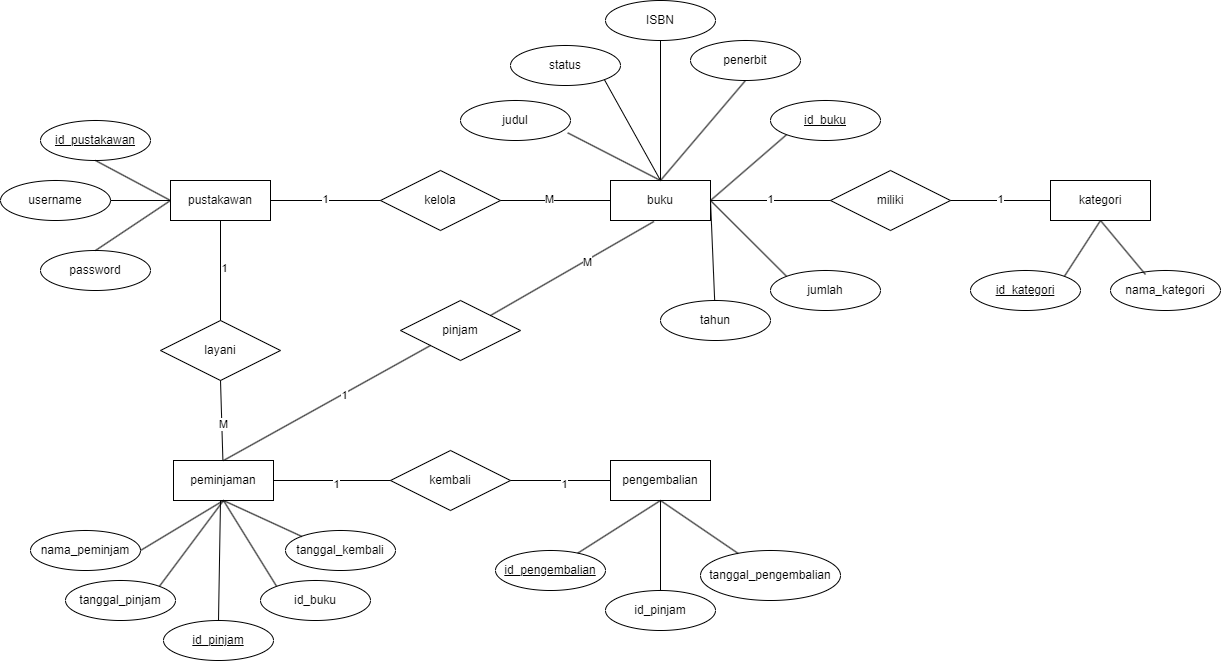

The diagram above was exported from draw.io. Its source (the exported page's mxGraphModel, read from the mxfile embedded in the PNG):
<mxGraphModel dx="2284" dy="772" grid="1" gridSize="10" guides="1" tooltips="1" connect="1" arrows="1" fold="1" page="1" pageScale="1" pageWidth="850" pageHeight="1100" math="0" shadow="0">
  <root>
    <mxCell id="0" />
    <mxCell id="1" parent="0" />
    <mxCell id="JL4ZezvSd_ESSNH4APwC-1" value="buku" style="rounded=0;whiteSpace=wrap;html=1;" parent="1" vertex="1">
      <mxGeometry x="560" y="270" width="100" height="40" as="geometry" />
    </mxCell>
    <mxCell id="JL4ZezvSd_ESSNH4APwC-2" value="peminjaman" style="rounded=0;whiteSpace=wrap;html=1;" parent="1" vertex="1">
      <mxGeometry x="123" y="550" width="100" height="40" as="geometry" />
    </mxCell>
    <mxCell id="JL4ZezvSd_ESSNH4APwC-4" value="pustakawan" style="rounded=0;whiteSpace=wrap;html=1;" parent="1" vertex="1">
      <mxGeometry x="120" y="270" width="100" height="40" as="geometry" />
    </mxCell>
    <mxCell id="JL4ZezvSd_ESSNH4APwC-5" value="&lt;u&gt;id_pustakawan&lt;/u&gt;" style="ellipse;whiteSpace=wrap;html=1;" parent="1" vertex="1">
      <mxGeometry x="-10" y="210" width="110" height="40" as="geometry" />
    </mxCell>
    <mxCell id="JL4ZezvSd_ESSNH4APwC-7" value="password" style="ellipse;whiteSpace=wrap;html=1;" parent="1" vertex="1">
      <mxGeometry x="-10" y="340" width="110" height="40" as="geometry" />
    </mxCell>
    <mxCell id="JL4ZezvSd_ESSNH4APwC-8" value="username" style="ellipse;whiteSpace=wrap;html=1;" parent="1" vertex="1">
      <mxGeometry x="-50" y="270" width="110" height="40" as="geometry" />
    </mxCell>
    <mxCell id="JL4ZezvSd_ESSNH4APwC-9" value="" style="endArrow=none;html=1;rounded=0;entryX=0.5;entryY=1;entryDx=0;entryDy=0;exitX=0;exitY=0.5;exitDx=0;exitDy=0;" parent="1" source="JL4ZezvSd_ESSNH4APwC-4" target="JL4ZezvSd_ESSNH4APwC-5" edge="1">
      <mxGeometry width="50" height="50" relative="1" as="geometry">
        <mxPoint x="370" y="320" as="sourcePoint" />
        <mxPoint x="420" y="270" as="targetPoint" />
      </mxGeometry>
    </mxCell>
    <mxCell id="JL4ZezvSd_ESSNH4APwC-10" value="" style="endArrow=none;html=1;rounded=0;entryX=1;entryY=0.5;entryDx=0;entryDy=0;exitX=0;exitY=0.5;exitDx=0;exitDy=0;" parent="1" source="JL4ZezvSd_ESSNH4APwC-4" target="JL4ZezvSd_ESSNH4APwC-8" edge="1">
      <mxGeometry width="50" height="50" relative="1" as="geometry">
        <mxPoint x="370" y="320" as="sourcePoint" />
        <mxPoint x="420" y="270" as="targetPoint" />
      </mxGeometry>
    </mxCell>
    <mxCell id="JL4ZezvSd_ESSNH4APwC-11" value="" style="endArrow=none;html=1;rounded=0;exitX=0.5;exitY=0;exitDx=0;exitDy=0;entryX=0;entryY=0.5;entryDx=0;entryDy=0;" parent="1" source="JL4ZezvSd_ESSNH4APwC-7" target="JL4ZezvSd_ESSNH4APwC-4" edge="1">
      <mxGeometry width="50" height="50" relative="1" as="geometry">
        <mxPoint x="370" y="320" as="sourcePoint" />
        <mxPoint x="420" y="270" as="targetPoint" />
      </mxGeometry>
    </mxCell>
    <mxCell id="JL4ZezvSd_ESSNH4APwC-12" value="ISBN" style="ellipse;whiteSpace=wrap;html=1;" parent="1" vertex="1">
      <mxGeometry x="555" y="90" width="110" height="40" as="geometry" />
    </mxCell>
    <mxCell id="JL4ZezvSd_ESSNH4APwC-14" value="tahun" style="ellipse;whiteSpace=wrap;html=1;" parent="1" vertex="1">
      <mxGeometry x="610" y="390" width="110" height="40" as="geometry" />
    </mxCell>
    <mxCell id="JL4ZezvSd_ESSNH4APwC-15" value="judul" style="ellipse;whiteSpace=wrap;html=1;" parent="1" vertex="1">
      <mxGeometry x="410" y="190" width="110" height="40" as="geometry" />
    </mxCell>
    <mxCell id="JL4ZezvSd_ESSNH4APwC-17" value="penerbit" style="ellipse;whiteSpace=wrap;html=1;" parent="1" vertex="1">
      <mxGeometry x="640" y="130" width="110" height="40" as="geometry" />
    </mxCell>
    <mxCell id="JL4ZezvSd_ESSNH4APwC-18" value="jumlah" style="ellipse;whiteSpace=wrap;html=1;" parent="1" vertex="1">
      <mxGeometry x="720" y="360" width="110" height="40" as="geometry" />
    </mxCell>
    <mxCell id="JL4ZezvSd_ESSNH4APwC-20" value="" style="endArrow=none;html=1;rounded=0;entryX=0;entryY=1;entryDx=0;entryDy=0;" parent="1" target="JL4ZezvSd_ESSNH4APwC-27" edge="1">
      <mxGeometry width="50" height="50" relative="1" as="geometry">
        <mxPoint x="660" y="290" as="sourcePoint" />
        <mxPoint x="420" y="270" as="targetPoint" />
      </mxGeometry>
    </mxCell>
    <mxCell id="JL4ZezvSd_ESSNH4APwC-22" value="" style="endArrow=none;html=1;rounded=0;" parent="1" target="JL4ZezvSd_ESSNH4APwC-14" edge="1">
      <mxGeometry width="50" height="50" relative="1" as="geometry">
        <mxPoint x="660" y="290" as="sourcePoint" />
        <mxPoint x="420" y="270" as="targetPoint" />
      </mxGeometry>
    </mxCell>
    <mxCell id="JL4ZezvSd_ESSNH4APwC-23" value="" style="endArrow=none;html=1;rounded=0;entryX=0;entryY=0;entryDx=0;entryDy=0;exitX=1;exitY=0.5;exitDx=0;exitDy=0;" parent="1" source="JL4ZezvSd_ESSNH4APwC-1" target="JL4ZezvSd_ESSNH4APwC-18" edge="1">
      <mxGeometry width="50" height="50" relative="1" as="geometry">
        <mxPoint x="370" y="320" as="sourcePoint" />
        <mxPoint x="420" y="270" as="targetPoint" />
      </mxGeometry>
    </mxCell>
    <mxCell id="JL4ZezvSd_ESSNH4APwC-24" value="" style="endArrow=none;html=1;rounded=0;entryX=0.5;entryY=1;entryDx=0;entryDy=0;exitX=0.5;exitY=0;exitDx=0;exitDy=0;" parent="1" source="JL4ZezvSd_ESSNH4APwC-1" target="JL4ZezvSd_ESSNH4APwC-17" edge="1">
      <mxGeometry width="50" height="50" relative="1" as="geometry">
        <mxPoint x="660" y="290" as="sourcePoint" />
        <mxPoint x="420" y="270" as="targetPoint" />
      </mxGeometry>
    </mxCell>
    <mxCell id="JL4ZezvSd_ESSNH4APwC-25" value="" style="endArrow=none;html=1;rounded=0;entryX=0.5;entryY=1;entryDx=0;entryDy=0;exitX=0.5;exitY=0;exitDx=0;exitDy=0;" parent="1" source="JL4ZezvSd_ESSNH4APwC-1" target="JL4ZezvSd_ESSNH4APwC-12" edge="1">
      <mxGeometry width="50" height="50" relative="1" as="geometry">
        <mxPoint x="370" y="320" as="sourcePoint" />
        <mxPoint x="420" y="270" as="targetPoint" />
      </mxGeometry>
    </mxCell>
    <mxCell id="JL4ZezvSd_ESSNH4APwC-26" value="" style="endArrow=none;html=1;rounded=0;entryX=0.975;entryY=0.809;entryDx=0;entryDy=0;exitX=0.5;exitY=0;exitDx=0;exitDy=0;entryPerimeter=0;" parent="1" source="JL4ZezvSd_ESSNH4APwC-1" target="JL4ZezvSd_ESSNH4APwC-15" edge="1">
      <mxGeometry width="50" height="50" relative="1" as="geometry">
        <mxPoint x="370" y="320" as="sourcePoint" />
        <mxPoint x="420" y="270" as="targetPoint" />
      </mxGeometry>
    </mxCell>
    <mxCell id="JL4ZezvSd_ESSNH4APwC-27" value="&lt;u&gt;id_buku&lt;/u&gt;" style="ellipse;whiteSpace=wrap;html=1;" parent="1" vertex="1">
      <mxGeometry x="720" y="190" width="110" height="40" as="geometry" />
    </mxCell>
    <mxCell id="JL4ZezvSd_ESSNH4APwC-28" value="kelola" style="rhombus;whiteSpace=wrap;html=1;" parent="1" vertex="1">
      <mxGeometry x="330" y="260" width="120" height="60" as="geometry" />
    </mxCell>
    <mxCell id="JL4ZezvSd_ESSNH4APwC-29" value="" style="endArrow=none;html=1;rounded=0;exitX=1;exitY=0.5;exitDx=0;exitDy=0;" parent="1" source="JL4ZezvSd_ESSNH4APwC-4" edge="1">
      <mxGeometry width="50" height="50" relative="1" as="geometry">
        <mxPoint x="410" y="410" as="sourcePoint" />
        <mxPoint x="330" y="290" as="targetPoint" />
      </mxGeometry>
    </mxCell>
    <mxCell id="JL4ZezvSd_ESSNH4APwC-31" value="1" style="edgeLabel;html=1;align=center;verticalAlign=middle;resizable=0;points=[];" parent="JL4ZezvSd_ESSNH4APwC-29" connectable="0" vertex="1">
      <mxGeometry x="-0.0171" y="2" relative="1" as="geometry">
        <mxPoint as="offset" />
      </mxGeometry>
    </mxCell>
    <mxCell id="JL4ZezvSd_ESSNH4APwC-30" value="" style="endArrow=none;html=1;rounded=0;entryX=0;entryY=0.5;entryDx=0;entryDy=0;exitX=1;exitY=0.5;exitDx=0;exitDy=0;" parent="1" source="JL4ZezvSd_ESSNH4APwC-28" target="JL4ZezvSd_ESSNH4APwC-1" edge="1">
      <mxGeometry width="50" height="50" relative="1" as="geometry">
        <mxPoint x="410" y="410" as="sourcePoint" />
        <mxPoint x="460" y="360" as="targetPoint" />
      </mxGeometry>
    </mxCell>
    <mxCell id="JL4ZezvSd_ESSNH4APwC-32" value="M" style="edgeLabel;html=1;align=center;verticalAlign=middle;resizable=0;points=[];" parent="JL4ZezvSd_ESSNH4APwC-30" connectable="0" vertex="1">
      <mxGeometry x="-0.1206" y="2" relative="1" as="geometry">
        <mxPoint as="offset" />
      </mxGeometry>
    </mxCell>
    <mxCell id="JL4ZezvSd_ESSNH4APwC-33" style="edgeStyle=orthogonalEdgeStyle;rounded=0;orthogonalLoop=1;jettySize=auto;html=1;exitX=0.5;exitY=1;exitDx=0;exitDy=0;" parent="1" source="JL4ZezvSd_ESSNH4APwC-2" target="JL4ZezvSd_ESSNH4APwC-2" edge="1">
      <mxGeometry relative="1" as="geometry" />
    </mxCell>
    <mxCell id="JL4ZezvSd_ESSNH4APwC-35" value="pinjam" style="rhombus;whiteSpace=wrap;html=1;" parent="1" vertex="1">
      <mxGeometry x="350" y="390" width="120" height="60" as="geometry" />
    </mxCell>
    <mxCell id="JL4ZezvSd_ESSNH4APwC-36" value="" style="endArrow=none;html=1;rounded=0;entryX=0;entryY=1;entryDx=0;entryDy=0;exitX=0.5;exitY=0;exitDx=0;exitDy=0;" parent="1" source="JL4ZezvSd_ESSNH4APwC-2" target="JL4ZezvSd_ESSNH4APwC-35" edge="1">
      <mxGeometry width="50" height="50" relative="1" as="geometry">
        <mxPoint x="400" y="380" as="sourcePoint" />
        <mxPoint x="450" y="330" as="targetPoint" />
      </mxGeometry>
    </mxCell>
    <mxCell id="JL4ZezvSd_ESSNH4APwC-54" value="1" style="edgeLabel;html=1;align=center;verticalAlign=middle;resizable=0;points=[];" parent="JL4ZezvSd_ESSNH4APwC-36" connectable="0" vertex="1">
      <mxGeometry x="0.159" y="-1" relative="1" as="geometry">
        <mxPoint as="offset" />
      </mxGeometry>
    </mxCell>
    <mxCell id="JL4ZezvSd_ESSNH4APwC-37" value="" style="endArrow=none;html=1;rounded=0;entryX=0.434;entryY=1.025;entryDx=0;entryDy=0;entryPerimeter=0;exitX=1;exitY=0;exitDx=0;exitDy=0;" parent="1" source="JL4ZezvSd_ESSNH4APwC-35" target="JL4ZezvSd_ESSNH4APwC-1" edge="1">
      <mxGeometry width="50" height="50" relative="1" as="geometry">
        <mxPoint x="400" y="380" as="sourcePoint" />
        <mxPoint x="450" y="330" as="targetPoint" />
      </mxGeometry>
    </mxCell>
    <mxCell id="JL4ZezvSd_ESSNH4APwC-53" value="M" style="edgeLabel;html=1;align=center;verticalAlign=middle;resizable=0;points=[];" parent="JL4ZezvSd_ESSNH4APwC-37" connectable="0" vertex="1">
      <mxGeometry x="0.1722" y="-2" relative="1" as="geometry">
        <mxPoint as="offset" />
      </mxGeometry>
    </mxCell>
    <mxCell id="JL4ZezvSd_ESSNH4APwC-38" value="nama_peminjam" style="ellipse;whiteSpace=wrap;html=1;" parent="1" vertex="1">
      <mxGeometry x="-20" y="620" width="110" height="40" as="geometry" />
    </mxCell>
    <mxCell id="JL4ZezvSd_ESSNH4APwC-41" value="tanggal_pinjam" style="ellipse;whiteSpace=wrap;html=1;" parent="1" vertex="1">
      <mxGeometry x="15" y="670" width="110" height="40" as="geometry" />
    </mxCell>
    <mxCell id="JL4ZezvSd_ESSNH4APwC-42" value="tanggal_kembali" style="ellipse;whiteSpace=wrap;html=1;" parent="1" vertex="1">
      <mxGeometry x="235" y="620" width="110" height="40" as="geometry" />
    </mxCell>
    <mxCell id="JL4ZezvSd_ESSNH4APwC-43" value="&lt;u&gt;id_pinjam&lt;/u&gt;" style="ellipse;whiteSpace=wrap;html=1;" parent="1" vertex="1">
      <mxGeometry x="113" y="710" width="110" height="40" as="geometry" />
    </mxCell>
    <mxCell id="JL4ZezvSd_ESSNH4APwC-44" value="id_buku" style="ellipse;whiteSpace=wrap;html=1;" parent="1" vertex="1">
      <mxGeometry x="210" y="670" width="110" height="40" as="geometry" />
    </mxCell>
    <mxCell id="JL4ZezvSd_ESSNH4APwC-48" value="" style="endArrow=none;html=1;rounded=0;entryX=0.5;entryY=1;entryDx=0;entryDy=0;exitX=0;exitY=0;exitDx=0;exitDy=0;" parent="1" source="JL4ZezvSd_ESSNH4APwC-42" target="JL4ZezvSd_ESSNH4APwC-2" edge="1">
      <mxGeometry width="50" height="50" relative="1" as="geometry">
        <mxPoint x="-30" y="700" as="sourcePoint" />
        <mxPoint x="20" y="650" as="targetPoint" />
      </mxGeometry>
    </mxCell>
    <mxCell id="JL4ZezvSd_ESSNH4APwC-49" value="" style="endArrow=none;html=1;rounded=0;entryX=0.5;entryY=1;entryDx=0;entryDy=0;exitX=0;exitY=0;exitDx=0;exitDy=0;" parent="1" source="JL4ZezvSd_ESSNH4APwC-44" target="JL4ZezvSd_ESSNH4APwC-2" edge="1">
      <mxGeometry width="50" height="50" relative="1" as="geometry">
        <mxPoint x="-30" y="700" as="sourcePoint" />
        <mxPoint x="20" y="650" as="targetPoint" />
      </mxGeometry>
    </mxCell>
    <mxCell id="JL4ZezvSd_ESSNH4APwC-50" value="" style="endArrow=none;html=1;rounded=0;exitX=0.5;exitY=0;exitDx=0;exitDy=0;" parent="1" source="JL4ZezvSd_ESSNH4APwC-43" edge="1">
      <mxGeometry width="50" height="50" relative="1" as="geometry">
        <mxPoint x="-30" y="700" as="sourcePoint" />
        <mxPoint x="170" y="590" as="targetPoint" />
      </mxGeometry>
    </mxCell>
    <mxCell id="JL4ZezvSd_ESSNH4APwC-51" value="" style="endArrow=none;html=1;rounded=0;entryX=0.5;entryY=1;entryDx=0;entryDy=0;exitX=1;exitY=0;exitDx=0;exitDy=0;" parent="1" source="JL4ZezvSd_ESSNH4APwC-41" target="JL4ZezvSd_ESSNH4APwC-2" edge="1">
      <mxGeometry width="50" height="50" relative="1" as="geometry">
        <mxPoint x="-30" y="700" as="sourcePoint" />
        <mxPoint x="20" y="650" as="targetPoint" />
      </mxGeometry>
    </mxCell>
    <mxCell id="JL4ZezvSd_ESSNH4APwC-52" value="" style="endArrow=none;html=1;rounded=0;entryX=0.5;entryY=1;entryDx=0;entryDy=0;" parent="1" target="JL4ZezvSd_ESSNH4APwC-2" edge="1">
      <mxGeometry width="50" height="50" relative="1" as="geometry">
        <mxPoint x="90" y="640" as="sourcePoint" />
        <mxPoint x="20" y="650" as="targetPoint" />
      </mxGeometry>
    </mxCell>
    <mxCell id="JL4ZezvSd_ESSNH4APwC-55" value="layani" style="rhombus;whiteSpace=wrap;html=1;" parent="1" vertex="1">
      <mxGeometry x="110" y="410" width="120" height="60" as="geometry" />
    </mxCell>
    <mxCell id="JL4ZezvSd_ESSNH4APwC-56" value="" style="endArrow=none;html=1;rounded=0;exitX=0.5;exitY=1;exitDx=0;exitDy=0;" parent="1" source="JL4ZezvSd_ESSNH4APwC-4" target="JL4ZezvSd_ESSNH4APwC-55" edge="1">
      <mxGeometry width="50" height="50" relative="1" as="geometry">
        <mxPoint x="470" y="490" as="sourcePoint" />
        <mxPoint x="520" y="440" as="targetPoint" />
      </mxGeometry>
    </mxCell>
    <mxCell id="JL4ZezvSd_ESSNH4APwC-58" value="1" style="edgeLabel;html=1;align=center;verticalAlign=middle;resizable=0;points=[];" parent="JL4ZezvSd_ESSNH4APwC-56" connectable="0" vertex="1">
      <mxGeometry x="-0.0661" y="3" relative="1" as="geometry">
        <mxPoint as="offset" />
      </mxGeometry>
    </mxCell>
    <mxCell id="JL4ZezvSd_ESSNH4APwC-57" value="" style="endArrow=none;html=1;rounded=0;exitX=0.5;exitY=1;exitDx=0;exitDy=0;" parent="1" source="JL4ZezvSd_ESSNH4APwC-55" target="JL4ZezvSd_ESSNH4APwC-2" edge="1">
      <mxGeometry width="50" height="50" relative="1" as="geometry">
        <mxPoint x="470" y="490" as="sourcePoint" />
        <mxPoint x="520" y="440" as="targetPoint" />
      </mxGeometry>
    </mxCell>
    <mxCell id="JL4ZezvSd_ESSNH4APwC-59" value="M" style="edgeLabel;html=1;align=center;verticalAlign=middle;resizable=0;points=[];" parent="JL4ZezvSd_ESSNH4APwC-57" connectable="0" vertex="1">
      <mxGeometry x="0.097" y="1" relative="1" as="geometry">
        <mxPoint as="offset" />
      </mxGeometry>
    </mxCell>
    <mxCell id="d_8iRvo6rIKXM5lb097J-1" value="status" style="ellipse;whiteSpace=wrap;html=1;" parent="1" vertex="1">
      <mxGeometry x="460" y="135" width="110" height="40" as="geometry" />
    </mxCell>
    <mxCell id="d_8iRvo6rIKXM5lb097J-2" value="" style="endArrow=none;html=1;rounded=0;fontSize=12;startSize=8;endSize=8;curved=1;entryX=1;entryY=1;entryDx=0;entryDy=0;exitX=0.5;exitY=0;exitDx=0;exitDy=0;" parent="1" source="JL4ZezvSd_ESSNH4APwC-1" target="d_8iRvo6rIKXM5lb097J-1" edge="1">
      <mxGeometry width="50" height="50" relative="1" as="geometry">
        <mxPoint x="570" y="340" as="sourcePoint" />
        <mxPoint x="620" y="290" as="targetPoint" />
      </mxGeometry>
    </mxCell>
    <mxCell id="yXkseLmnyrQV54CouvuI-1" value="pengembalian" style="rounded=0;whiteSpace=wrap;html=1;" parent="1" vertex="1">
      <mxGeometry x="560" y="550" width="100" height="40" as="geometry" />
    </mxCell>
    <mxCell id="yXkseLmnyrQV54CouvuI-2" value="kembali" style="rhombus;whiteSpace=wrap;html=1;" parent="1" vertex="1">
      <mxGeometry x="340" y="540" width="120" height="60" as="geometry" />
    </mxCell>
    <mxCell id="yXkseLmnyrQV54CouvuI-4" value="" style="endArrow=none;html=1;rounded=0;exitX=0;exitY=0.5;exitDx=0;exitDy=0;entryX=1;entryY=0.5;entryDx=0;entryDy=0;" parent="1" source="yXkseLmnyrQV54CouvuI-2" target="JL4ZezvSd_ESSNH4APwC-2" edge="1">
      <mxGeometry width="50" height="50" relative="1" as="geometry">
        <mxPoint x="280" y="480" as="sourcePoint" />
        <mxPoint x="280" y="580" as="targetPoint" />
      </mxGeometry>
    </mxCell>
    <mxCell id="yXkseLmnyrQV54CouvuI-5" value="1" style="edgeLabel;html=1;align=center;verticalAlign=middle;resizable=0;points=[];" parent="yXkseLmnyrQV54CouvuI-4" connectable="0" vertex="1">
      <mxGeometry x="-0.0661" y="3" relative="1" as="geometry">
        <mxPoint as="offset" />
      </mxGeometry>
    </mxCell>
    <mxCell id="yXkseLmnyrQV54CouvuI-6" value="" style="endArrow=none;html=1;rounded=0;exitX=0;exitY=0.5;exitDx=0;exitDy=0;entryX=1;entryY=0.5;entryDx=0;entryDy=0;" parent="1" source="yXkseLmnyrQV54CouvuI-1" target="yXkseLmnyrQV54CouvuI-2" edge="1">
      <mxGeometry width="50" height="50" relative="1" as="geometry">
        <mxPoint x="500" y="580" as="sourcePoint" />
        <mxPoint x="500" y="680" as="targetPoint" />
      </mxGeometry>
    </mxCell>
    <mxCell id="yXkseLmnyrQV54CouvuI-7" value="1" style="edgeLabel;html=1;align=center;verticalAlign=middle;resizable=0;points=[];" parent="yXkseLmnyrQV54CouvuI-6" connectable="0" vertex="1">
      <mxGeometry x="-0.0661" y="3" relative="1" as="geometry">
        <mxPoint as="offset" />
      </mxGeometry>
    </mxCell>
    <mxCell id="yXkseLmnyrQV54CouvuI-9" value="&lt;u&gt;id_pengembalian&lt;/u&gt;" style="ellipse;whiteSpace=wrap;html=1;" parent="1" vertex="1">
      <mxGeometry x="445" y="640" width="110" height="40" as="geometry" />
    </mxCell>
    <mxCell id="yXkseLmnyrQV54CouvuI-10" value="tanggal_pengembalian" style="ellipse;whiteSpace=wrap;html=1;" parent="1" vertex="1">
      <mxGeometry x="650" y="640" width="140" height="50" as="geometry" />
    </mxCell>
    <mxCell id="yXkseLmnyrQV54CouvuI-11" value="" style="endArrow=none;html=1;rounded=0;entryX=0.5;entryY=1;entryDx=0;entryDy=0;exitX=0.5;exitY=0;exitDx=0;exitDy=0;" parent="1" target="yXkseLmnyrQV54CouvuI-1" edge="1">
      <mxGeometry width="50" height="50" relative="1" as="geometry">
        <mxPoint x="610" y="680" as="sourcePoint" />
        <mxPoint x="430" y="470" as="targetPoint" />
      </mxGeometry>
    </mxCell>
    <mxCell id="yXkseLmnyrQV54CouvuI-12" value="" style="endArrow=none;html=1;rounded=0;entryX=0.5;entryY=1;entryDx=0;entryDy=0;" parent="1" source="yXkseLmnyrQV54CouvuI-10" target="yXkseLmnyrQV54CouvuI-1" edge="1">
      <mxGeometry width="50" height="50" relative="1" as="geometry">
        <mxPoint x="620" y="690" as="sourcePoint" />
        <mxPoint x="620" y="600" as="targetPoint" />
      </mxGeometry>
    </mxCell>
    <mxCell id="yXkseLmnyrQV54CouvuI-13" value="" style="endArrow=none;html=1;rounded=0;entryX=0.5;entryY=1;entryDx=0;entryDy=0;" parent="1" source="yXkseLmnyrQV54CouvuI-9" target="yXkseLmnyrQV54CouvuI-1" edge="1">
      <mxGeometry width="50" height="50" relative="1" as="geometry">
        <mxPoint x="698" y="653" as="sourcePoint" />
        <mxPoint x="620" y="600" as="targetPoint" />
      </mxGeometry>
    </mxCell>
    <mxCell id="yXkseLmnyrQV54CouvuI-18" value="id_pinjam" style="ellipse;whiteSpace=wrap;html=1;" parent="1" vertex="1">
      <mxGeometry x="555" y="680" width="110" height="40" as="geometry" />
    </mxCell>
    <mxCell id="wDeq2EbPUkKwePamVI6Y-1" value="kategori" style="rounded=0;whiteSpace=wrap;html=1;" vertex="1" parent="1">
      <mxGeometry x="1000" y="270" width="100" height="40" as="geometry" />
    </mxCell>
    <mxCell id="wDeq2EbPUkKwePamVI6Y-2" value="miliki" style="rhombus;whiteSpace=wrap;html=1;" vertex="1" parent="1">
      <mxGeometry x="780" y="260" width="120" height="60" as="geometry" />
    </mxCell>
    <mxCell id="wDeq2EbPUkKwePamVI6Y-3" value="" style="endArrow=none;html=1;rounded=0;" edge="1" parent="1">
      <mxGeometry width="50" height="50" relative="1" as="geometry">
        <mxPoint x="660" y="290" as="sourcePoint" />
        <mxPoint x="780" y="290" as="targetPoint" />
      </mxGeometry>
    </mxCell>
    <mxCell id="wDeq2EbPUkKwePamVI6Y-4" value="1" style="edgeLabel;html=1;align=center;verticalAlign=middle;resizable=0;points=[];" connectable="0" vertex="1" parent="wDeq2EbPUkKwePamVI6Y-3">
      <mxGeometry x="-0.0171" y="2" relative="1" as="geometry">
        <mxPoint as="offset" />
      </mxGeometry>
    </mxCell>
    <mxCell id="wDeq2EbPUkKwePamVI6Y-5" value="" style="endArrow=none;html=1;rounded=0;exitX=1;exitY=0.5;exitDx=0;exitDy=0;entryX=0;entryY=0.5;entryDx=0;entryDy=0;" edge="1" parent="1" source="wDeq2EbPUkKwePamVI6Y-2" target="wDeq2EbPUkKwePamVI6Y-1">
      <mxGeometry width="50" height="50" relative="1" as="geometry">
        <mxPoint x="950" y="360" as="sourcePoint" />
        <mxPoint x="1060" y="360" as="targetPoint" />
      </mxGeometry>
    </mxCell>
    <mxCell id="wDeq2EbPUkKwePamVI6Y-6" value="1" style="edgeLabel;html=1;align=center;verticalAlign=middle;resizable=0;points=[];" connectable="0" vertex="1" parent="wDeq2EbPUkKwePamVI6Y-5">
      <mxGeometry x="-0.0171" y="2" relative="1" as="geometry">
        <mxPoint as="offset" />
      </mxGeometry>
    </mxCell>
    <mxCell id="wDeq2EbPUkKwePamVI6Y-7" value="&lt;u&gt;id_kategori&lt;/u&gt;" style="ellipse;whiteSpace=wrap;html=1;" vertex="1" parent="1">
      <mxGeometry x="920" y="360" width="110" height="40" as="geometry" />
    </mxCell>
    <mxCell id="wDeq2EbPUkKwePamVI6Y-8" value="nama_kategori" style="ellipse;whiteSpace=wrap;html=1;" vertex="1" parent="1">
      <mxGeometry x="1060" y="360" width="110" height="40" as="geometry" />
    </mxCell>
    <mxCell id="wDeq2EbPUkKwePamVI6Y-9" value="" style="endArrow=none;html=1;rounded=0;entryX=0.318;entryY=0.1;entryDx=0;entryDy=0;exitX=0.5;exitY=1;exitDx=0;exitDy=0;entryPerimeter=0;" edge="1" parent="1" source="wDeq2EbPUkKwePamVI6Y-1" target="wDeq2EbPUkKwePamVI6Y-8">
      <mxGeometry width="50" height="50" relative="1" as="geometry">
        <mxPoint x="1024" y="334" as="sourcePoint" />
        <mxPoint x="1100" y="410" as="targetPoint" />
      </mxGeometry>
    </mxCell>
    <mxCell id="wDeq2EbPUkKwePamVI6Y-10" value="" style="endArrow=none;html=1;rounded=0;entryX=1;entryY=0;entryDx=0;entryDy=0;exitX=0.5;exitY=1;exitDx=0;exitDy=0;" edge="1" parent="1" source="wDeq2EbPUkKwePamVI6Y-1" target="wDeq2EbPUkKwePamVI6Y-7">
      <mxGeometry width="50" height="50" relative="1" as="geometry">
        <mxPoint x="1060" y="320" as="sourcePoint" />
        <mxPoint x="1105" y="374" as="targetPoint" />
      </mxGeometry>
    </mxCell>
  </root>
</mxGraphModel>